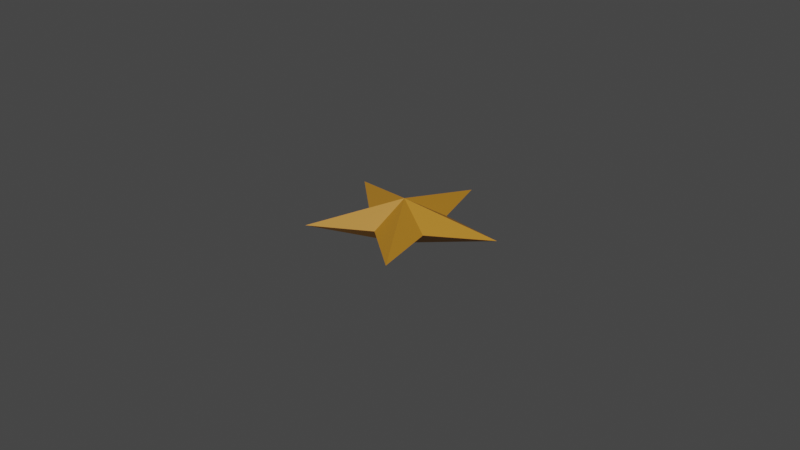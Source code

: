 # Source: star.blend  (saved by Blender 2.93.21; exported with 4.5.12 LTS)
import bpy
from mathutils import Matrix  # noqa: F401  (used for matrix-valued properties, if any)

bpy.ops.wm.read_factory_settings(use_empty=True)
scene = bpy.context.scene
scene.name = 'Scene'

# ---- collections
col_collection = bpy.data.collections.new('Collection'); scene.collection.children.link(col_collection)

# ---- materials (node trees are filled in below, after node groups)
mat_material_001 = bpy.data.materials.new('Material.001')
mat_material_001.use_transparent_shadow = False

# ---- material node trees
mat_material_001.use_nodes = True; mat_material_001.node_tree.nodes.clear()
_N = mat_material_001.node_tree.nodes; _L = mat_material_001.node_tree.links
n0 = _N.new('ShaderNodeBsdfPrincipled'); n0.name = 'Principled BSDF'; n0.location = (10, 300)
n0.distribution = 'GGX'
n0.subsurface_method = 'RANDOM_WALK_SKIN'
n0.inputs[0].default_value = (0.4624, 0.2021, 0.01701, 1.0)
n0.inputs[3].default_value = 1.45
n0.inputs[27].default_value = (0.0, 0.0, 0.0, 1.0)
n0.inputs[28].default_value = 1.0
n1 = _N.new('ShaderNodeOutputMaterial'); n1.name = 'Material Output'; n1.location = (300, 300)
_L.new(n0.outputs[0], n1.inputs[0])
n1.is_active_output = True

# ---- world
world_world = bpy.data.worlds.new('World'); scene.world = world_world
world_world.use_nodes = True; world_world.node_tree.nodes.clear()
_N = world_world.node_tree.nodes; _L = world_world.node_tree.links
n0 = _N.new('ShaderNodeOutputWorld'); n0.name = 'World Output'; n0.location = (300, 300)
n1 = _N.new('ShaderNodeBackground'); n1.name = 'Background'; n1.location = (10, 300)
n1.inputs[0].default_value = (0.05088, 0.05088, 0.05088, 1.0)
_L.new(n1.outputs[0], n0.inputs[0])
n0.is_active_output = True
world_world.color = (0.05088, 0.05088, 0.05088)
world_world.use_sun_shadow = False
world_world.sun_shadow_jitter_overblur = 0.0

# ---- cameras
cam_camera = bpy.data.cameras.new('Camera')
cam_camera.clip_end = 100.0
cam_camera.ortho_scale = 7.314

# ---- meshes
me_circle = bpy.data.meshes.new('Circle')
me_circle.from_pydata([(-0.004761, 1.072, -0.01583), (-0.9558, 0.3806, -0.01583), (-0.5804, -0.7499, -0.02862), (0.6447, -0.7786, 0.004562), (0.9428, 0.4333, -0.05471), (-0.2411, 0.3968, -0.01583), (-0.3751, -0.06517, -0.02862), (0.003704, -0.3417, -0.02514), (0.4393, -0.09379, 0.004562), (0.2196, 0.4607, -0.04539), (0.05411, 0.02035, 0.2417), (-0.1229, 0.7342, -0.01583), (-0.6654, 0.1577, -0.02222), (-0.2884, -0.5458, -0.02688), (0.542, -0.4362, 0.004562), (0.5812, 0.447, -0.05005), (-0.5985, 0.3887, -0.01583), (-0.4777, -0.4076, -0.02862), (0.3242, -0.5601, -0.01029), (0.691, 0.1697, -0.02507), (0.1074, 0.7661, -0.03061), (-0.1032, 0.7904, -0.01583), (-0.08354, 0.8466, -0.01583), (-0.06384, 0.9029, -0.01583), (-0.04415, 0.9591, -0.01583), (-0.02446, 1.015, -0.01583), (-0.7138, 0.1948, -0.02116), (-0.7622, 0.232, -0.02009), (-0.8106, 0.2691, -0.01902), (-0.859, 0.3063, -0.01796), (-0.9074, 0.3434, -0.01689), (-0.3371, -0.5798, -0.02717), (-0.3857, -0.6138, -0.02746), (-0.4344, -0.6479, -0.02775), (-0.4831, -0.6819, -0.02804), (-0.5318, -0.7159, -0.02833), (0.5591, -0.4932, 0.004562), (0.5762, -0.5503, 0.004562), (0.5933, -0.6074, 0.004562), (0.6105, -0.6644, 0.004562), (0.6276, -0.7215, 0.004562), (0.6415, 0.4447, -0.05083), (0.7017, 0.4424, -0.0516), (0.762, 0.4401, -0.05238), (0.8223, 0.4378, -0.05315), (0.8825, 0.4356, -0.05393), (-0.5389, 0.39, -0.01583), (-0.4793, 0.3914, -0.01583), (-0.4198, 0.3928, -0.01583), (-0.3602, 0.3941, -0.01583), (-0.3007, 0.3955, -0.01583), (-0.4606, -0.3505, -0.02862), (-0.4435, -0.2934, -0.02862), (-0.4264, -0.2364, -0.02862), (-0.4093, -0.1793, -0.02862), (-0.3922, -0.1222, -0.02862), (0.2708, -0.5237, -0.01276), (0.2174, -0.4873, -0.01524), (0.164, -0.4509, -0.01771), (0.1105, -0.4145, -0.02019), (0.05712, -0.3781, -0.02266), (0.6491, 0.1258, -0.02013), (0.6071, 0.08189, -0.01519), (0.5652, 0.03797, -0.01026), (0.5232, -0.005949, -0.005316), (0.4813, -0.04987, -0.0003774), (0.1261, 0.7152, -0.03307), (0.1448, 0.6643, -0.03554), (0.1635, 0.6134, -0.038), (0.1822, 0.5625, -0.04047), (0.2009, 0.5116, -0.04293), (-0.2214, 0.453, -0.01583), (-0.2017, 0.5093, -0.01583), (-0.182, 0.5655, -0.01583), (-0.1623, 0.6217, -0.01583), (-0.1426, 0.678, -0.01583), (-0.4234, -0.02803, -0.02755), (-0.4718, 0.009117, -0.02648), (-0.5202, 0.04626, -0.02542), (-0.5686, 0.0834, -0.02435), (-0.617, 0.1205, -0.02329), (-0.04498, -0.3757, -0.02543), (-0.09365, -0.4097, -0.02572), (-0.1423, -0.4437, -0.02601), (-0.191, -0.4778, -0.0263), (-0.2397, -0.5118, -0.02659), (0.4564, -0.1509, 0.004562), (0.4735, -0.2079, 0.004562), (0.4907, -0.265, 0.004562), (0.5078, -0.322, 0.004562), (0.5249, -0.3791, 0.004562), (0.2799, 0.4584, -0.04617), (0.3401, 0.4561, -0.04695), (0.4004, 0.4538, -0.04772), (0.4607, 0.4515, -0.0485), (0.5209, 0.4493, -0.04927), (-0.8963, 0.3819, -0.01583), (-0.8367, 0.3833, -0.01583), (-0.7771, 0.3846, -0.01583), (-0.7176, 0.386, -0.01583), (-0.658, 0.3873, -0.01583), (-0.5633, -0.6929, -0.02862), (-0.5462, -0.6358, -0.02862), (-0.5291, -0.5787, -0.02862), (-0.512, -0.5217, -0.02862), (-0.4949, -0.4646, -0.02862), (0.5913, -0.7422, 0.002087), (0.5379, -0.7057, -0.0003885), (0.4844, -0.6693, -0.002864), (0.431, -0.6329, -0.005339), (0.3776, -0.5965, -0.007814), (0.9008, 0.3893, -0.04977), (0.8589, 0.3454, -0.04483), (0.8169, 0.3015, -0.03989), (0.775, 0.2576, -0.03495), (0.733, 0.2137, -0.03001), (0.01394, 1.021, -0.01829), (0.03263, 0.9697, -0.02075), (0.05133, 0.9188, -0.02322), (0.07002, 0.8679, -0.02568), (0.08872, 0.817, -0.02815), (0.04027, -0.006037, -0.2553)], [], [(0, 25, 24, 23, 22, 21, 11, 75, 74, 73, 72, 71, 5, 10), (5, 50, 49, 48, 47, 46, 16, 100, 99, 98, 97, 96, 1, 10), (1, 30, 29, 28, 27, 26, 12, 80, 79, 78, 77, 76, 6, 10), (6, 55, 54, 53, 52, 51, 17, 105, 104, 103, 102, 101, 2, 10), (2, 35, 34, 33, 32, 31, 13, 85, 84, 83, 82, 81, 7, 10), (7, 60, 59, 58, 57, 56, 18, 110, 109, 108, 107, 106, 3, 10), (3, 40, 39, 38, 37, 36, 14, 90, 89, 88, 87, 86, 8, 10), (8, 65, 64, 63, 62, 61, 19, 115, 114, 113, 112, 111, 4, 10), (4, 45, 44, 43, 42, 41, 15, 95, 94, 93, 92, 91, 9, 10), (9, 70, 69, 68, 67, 66, 20, 120, 119, 118, 117, 116, 0, 10), (5, 71, 121), (71, 72, 121), (72, 73, 121), (73, 74, 121), (74, 75, 121), (75, 11, 121), (11, 21, 121), (21, 22, 121), (22, 23, 121), (23, 24, 121), (24, 25, 121), (25, 0, 121), (0, 116, 121), (116, 117, 121), (117, 118, 121), (118, 119, 121), (119, 120, 121), (120, 20, 121), (20, 66, 121), (66, 67, 121), (67, 68, 121), (68, 69, 121), (69, 70, 121), (70, 9, 121), (9, 91, 121), (91, 92, 121), (92, 93, 121), (93, 94, 121), (94, 95, 121), (95, 15, 121), (15, 41, 121), (41, 42, 121), (42, 43, 121), (43, 44, 121), (44, 45, 121), (45, 4, 121), (4, 111, 121), (111, 112, 121), (112, 113, 121), (113, 114, 121), (114, 115, 121), (115, 19, 121), (19, 61, 121), (61, 62, 121), (62, 63, 121), (63, 64, 121), (64, 65, 121), (65, 8, 121), (8, 86, 121), (86, 87, 121), (87, 88, 121), (88, 89, 121), (89, 90, 121), (90, 14, 121), (14, 36, 121), (36, 37, 121), (37, 38, 121), (38, 39, 121), (39, 40, 121), (40, 3, 121), (3, 106, 121), (106, 107, 121), (107, 108, 121), (108, 109, 121), (109, 110, 121), (110, 18, 121), (18, 56, 121), (56, 57, 121), (57, 58, 121), (58, 59, 121), (59, 60, 121), (60, 7, 121), (7, 81, 121), (81, 82, 121), (82, 83, 121), (83, 84, 121), (84, 85, 121), (85, 13, 121), (13, 31, 121), (31, 32, 121), (32, 33, 121), (33, 34, 121), (34, 35, 121), (35, 2, 121), (2, 101, 121), (101, 102, 121), (102, 103, 121), (103, 104, 121), (104, 105, 121), (105, 17, 121), (17, 51, 121), (51, 52, 121), (52, 53, 121), (53, 54, 121), (54, 55, 121), (55, 6, 121), (6, 76, 121), (76, 77, 121), (77, 78, 121), (78, 79, 121), (79, 80, 121), (80, 12, 121), (12, 26, 121), (26, 27, 121), (27, 28, 121), (28, 29, 121), (29, 30, 121), (30, 1, 121), (1, 96, 121), (96, 97, 121), (97, 98, 121), (98, 99, 121), (99, 100, 121), (100, 16, 121), (16, 46, 121), (46, 47, 121), (47, 48, 121), (48, 49, 121), (49, 50, 121), (50, 5, 121)])
_uv = me_circle.uv_layers.new(name='UVMap')
_uv.uv.foreach_set('vector', [0.5, 1.0, 0.4802, 0.9856, 0.4604, 0.9712, 0.4406, 0.9568, 0.4207, 0.9424, 0.4009, 0.928, 0.3811, 0.9136, 0.3613, 0.8992, 0.3415, 0.8848, 0.3217, 0.8704, 0.3019, 0.856, 0.282, 0.8416, 0.2622, 0.8273, 0.5, 0.5, 0.2622, 0.8273, 0.2424, 0.8129, 0.2226, 0.7985, 0.2028, 0.7841, 0.183, 0.7697, 0.1632, 0.7553, 0.1434, 0.7409, 0.1235, 0.7265, 0.1037, 0.7121, 0.08391, 0.6977, 0.0641, 0.6833, 0.04429, 0.6689, 0.02447, 0.6545, 0.5, 0.5, 0.02447, 0.6545, 0.03204, 0.6312, 0.03961, 0.6079, 0.04718, 0.5846, 0.05474, 0.5613, 0.06231, 0.538, 0.06988, 0.5148, 0.07745, 0.4915, 0.08502, 0.4682, 0.09259, 0.4449, 0.1002, 0.4216, 0.1077, 0.3983, 0.1153, 0.375, 0.5, 0.5, 0.1153, 0.375, 0.1229, 0.3517, 0.1304, 0.3284, 0.138, 0.3051, 0.1456, 0.2818, 0.1531, 0.2585, 0.1607, 0.2352, 0.1683, 0.212, 0.1758, 0.1887, 0.1834, 0.1654, 0.191, 0.1421, 0.1985, 0.1188, 0.2061, 0.09549, 0.5, 0.5, 0.2061, 0.09549, 0.2306, 0.09549, 0.2551, 0.09549, 0.2796, 0.09549, 0.3041, 0.09549, 0.3286, 0.09549, 0.3531, 0.09549, 0.3775, 0.09549, 0.402, 0.09549, 0.4265, 0.09549, 0.451, 0.09549, 0.4755, 0.09549, 0.5, 0.09549, 0.5, 0.5, 0.5, 0.09549, 0.5245, 0.09549, 0.549, 0.09549, 0.5735, 0.09549, 0.598, 0.09549, 0.6225, 0.09549, 0.6469, 0.09549, 0.6714, 0.09549, 0.6959, 0.09549, 0.7204, 0.09549, 0.7449, 0.09549, 0.7694, 0.09549, 0.7939, 0.09549, 0.5, 0.5, 0.7939, 0.09549, 0.8015, 0.1188, 0.809, 0.1421, 0.8166, 0.1654, 0.8242, 0.1887, 0.8317, 0.212, 0.8393, 0.2352, 0.8469, 0.2585, 0.8544, 0.2818, 0.862, 0.3051, 0.8696, 0.3284, 0.8771, 0.3517, 0.8847, 0.375, 0.5, 0.5, 0.8847, 0.375, 0.8923, 0.3983, 0.8998, 0.4216, 0.9074, 0.4449, 0.915, 0.4682, 0.9226, 0.4915, 0.9301, 0.5148, 0.9377, 0.538, 0.9453, 0.5613, 0.9528, 0.5846, 0.9604, 0.6079, 0.968, 0.6312, 0.9755, 0.6545, 0.5, 0.5, 0.9755, 0.6545, 0.9557, 0.6689, 0.9359, 0.6833, 0.9161, 0.6977, 0.8963, 0.7121, 0.8765, 0.7265, 0.8566, 0.7409, 0.8368, 0.7553, 0.817, 0.7697, 0.7972, 0.7841, 0.7774, 0.7985, 0.7576, 0.8129, 0.7378, 0.8273, 0.5, 0.5, 0.7378, 0.8273, 0.718, 0.8416, 0.6981, 0.856, 0.6783, 0.8704, 0.6585, 0.8848, 0.6387, 0.8992, 0.6189, 0.9136, 0.5991, 0.928, 0.5793, 0.9424, 0.5594, 0.9568, 0.5396, 0.9712, 0.5198, 0.9856, 0.5, 1.0, 0.5, 0.5, 0.2622, 0.8273, 0.282, 0.8416, 0.4979, 0.4902, 0.282, 0.8416, 0.3019, 0.856, 0.4979, 0.4902, 0.3019, 0.856, 0.3217, 0.8704, 0.4979, 0.4902, 0.3217, 0.8704, 0.3415, 0.8848, 0.4979, 0.4902, 0.3415, 0.8848, 0.3613, 0.8992, 0.4979, 0.4902, 0.3613, 0.8992, 0.3811, 0.9136, 0.4979, 0.4902, 0.3811, 0.9136, 0.4009, 0.928, 0.4979, 0.4902, 0.4009, 0.928, 0.4207, 0.9424, 0.4979, 0.4902, 0.4207, 0.9424, 0.4406, 0.9568, 0.4979, 0.4902, 0.4406, 0.9568, 0.4604, 0.9712, 0.4979, 0.4902, 0.4604, 0.9712, 0.4802, 0.9856, 0.4979, 0.4902, 0.4802, 0.9856, 0.5, 1.0, 0.4979, 0.4902, 0.5, 1.0, 0.5198, 0.9856, 0.4979, 0.4902, 0.5198, 0.9856, 0.5396, 0.9712, 0.4979, 0.4902, 0.5396, 0.9712, 0.5594, 0.9568, 0.4979, 0.4902, 0.5594, 0.9568, 0.5793, 0.9424, 0.4979, 0.4902, 0.5793, 0.9424, 0.5991, 0.928, 0.4979, 0.4902, 0.5991, 0.928, 0.6189, 0.9136, 0.4979, 0.4902, 0.6189, 0.9136, 0.6387, 0.8992, 0.4979, 0.4902, 0.6387, 0.8992, 0.6585, 0.8848, 0.4979, 0.4902, 0.6585, 0.8848, 0.6783, 0.8704, 0.4979, 0.4902, 0.6783, 0.8704, 0.6981, 0.856, 0.4979, 0.4902, 0.6981, 0.856, 0.718, 0.8416, 0.4979, 0.4902, 0.718, 0.8416, 0.7378, 0.8273, 0.4979, 0.4902, 0.7378, 0.8273, 0.7576, 0.8129, 0.4979, 0.4902, 0.7576, 0.8129, 0.7774, 0.7985, 0.4979, 0.4902, 0.7774, 0.7985, 0.7972, 0.7841, 0.4979, 0.4902, 0.7972, 0.7841, 0.817, 0.7697, 0.4979, 0.4902, 0.817, 0.7697, 0.8368, 0.7553, 0.4979, 0.4902, 0.8368, 0.7553, 0.8566, 0.7409, 0.4979, 0.4902, 0.8566, 0.7409, 0.8765, 0.7265, 0.4979, 0.4902, 0.8765, 0.7265, 0.8963, 0.7121, 0.4979, 0.4902, 0.8963, 0.7121, 0.9161, 0.6977, 0.4979, 0.4902, 0.9161, 0.6977, 0.9359, 0.6833, 0.4979, 0.4902, 0.9359, 0.6833, 0.9557, 0.6689, 0.4979, 0.4902, 0.9557, 0.6689, 0.9755, 0.6545, 0.4979, 0.4902, 0.9755, 0.6545, 0.968, 0.6312, 0.4979, 0.4902, 0.968, 0.6312, 0.9604, 0.6079, 0.4979, 0.4902, 0.9604, 0.6079, 0.9528, 0.5846, 0.4979, 0.4902, 0.9528, 0.5846, 0.9453, 0.5613, 0.4979, 0.4902, 0.9453, 0.5613, 0.9377, 0.538, 0.4979, 0.4902, 0.9377, 0.538, 0.9301, 0.5148, 0.4979, 0.4902, 0.9301, 0.5148, 0.9226, 0.4915, 0.4979, 0.4902, 0.9226, 0.4915, 0.915, 0.4682, 0.4979, 0.4902, 0.915, 0.4682, 0.9074, 0.4449, 0.4979, 0.4902, 0.9074, 0.4449, 0.8998, 0.4216, 0.4979, 0.4902, 0.8998, 0.4216, 0.8923, 0.3983, 0.4979, 0.4902, 0.8923, 0.3983, 0.8847, 0.375, 0.4979, 0.4902, 0.8847, 0.375, 0.8771, 0.3517, 0.4979, 0.4902, 0.8771, 0.3517, 0.8696, 0.3284, 0.4979, 0.4902, 0.8696, 0.3284, 0.862, 0.3051, 0.4979, 0.4902, 0.862, 0.3051, 0.8544, 0.2818, 0.4979, 0.4902, 0.8544, 0.2818, 0.8469, 0.2585, 0.4979, 0.4902, 0.8469, 0.2585, 0.8393, 0.2352, 0.4979, 0.4902, 0.8393, 0.2352, 0.8317, 0.212, 0.4979, 0.4902, 0.8317, 0.212, 0.8242, 0.1887, 0.4979, 0.4902, 0.8242, 0.1887, 0.8166, 0.1654, 0.4979, 0.4902, 0.8166, 0.1654, 0.809, 0.1421, 0.4979, 0.4902, 0.809, 0.1421, 0.8015, 0.1188, 0.4979, 0.4902, 0.8015, 0.1188, 0.7939, 0.09549, 0.4979, 0.4902, 0.7939, 0.09549, 0.7694, 0.09549, 0.4979, 0.4902, 0.7694, 0.09549, 0.7449, 0.09549, 0.4979, 0.4902, 0.7449, 0.09549, 0.7204, 0.09549, 0.4979, 0.4902, 0.7204, 0.09549, 0.6959, 0.09549, 0.4979, 0.4902, 0.6959, 0.09549, 0.6714, 0.09549, 0.4979, 0.4902, 0.6714, 0.09549, 0.6469, 0.09549, 0.4979, 0.4902, 0.6469, 0.09549, 0.6225, 0.09549, 0.4979, 0.4902, 0.6225, 0.09549, 0.598, 0.09549, 0.4979, 0.4902, 0.598, 0.09549, 0.5735, 0.09549, 0.4979, 0.4902, 0.5735, 0.09549, 0.549, 0.09549, 0.4979, 0.4902, 0.549, 0.09549, 0.5245, 0.09549, 0.4979, 0.4902, 0.5245, 0.09549, 0.5, 0.09549, 0.4979, 0.4902, 0.5, 0.09549, 0.4755, 0.09549, 0.4979, 0.4902, 0.4755, 0.09549, 0.451, 0.09549, 0.4979, 0.4902, 0.451, 0.09549, 0.4265, 0.09549, 0.4979, 0.4902, 0.4265, 0.09549, 0.402, 0.09549, 0.4979, 0.4902, 0.402, 0.09549, 0.3775, 0.09549, 0.4979, 0.4902, 0.3775, 0.09549, 0.3531, 0.09549, 0.4979, 0.4902, 0.3531, 0.09549, 0.3286, 0.09549, 0.4979, 0.4902, 0.3286, 0.09549, 0.3041, 0.09549, 0.4979, 0.4902, 0.3041, 0.09549, 0.2796, 0.09549, 0.4979, 0.4902, 0.2796, 0.09549, 0.2551, 0.09549, 0.4979, 0.4902, 0.2551, 0.09549, 0.2306, 0.09549, 0.4979, 0.4902, 0.2306, 0.09549, 0.2061, 0.09549, 0.4979, 0.4902, 0.2061, 0.09549, 0.1985, 0.1188, 0.4979, 0.4902, 0.1985, 0.1188, 0.191, 0.1421, 0.4979, 0.4902, 0.191, 0.1421, 0.1834, 0.1654, 0.4979, 0.4902, 0.1834, 0.1654, 0.1758, 0.1887, 0.4979, 0.4902, 0.1758, 0.1887, 0.1683, 0.212, 0.4979, 0.4902, 0.1683, 0.212, 0.1607, 0.2352, 0.4979, 0.4902, 0.1607, 0.2352, 0.1531, 0.2585, 0.4979, 0.4902, 0.1531, 0.2585, 0.1456, 0.2818, 0.4979, 0.4902, 0.1456, 0.2818, 0.138, 0.3051, 0.4979, 0.4902, 0.138, 0.3051, 0.1304, 0.3284, 0.4979, 0.4902, 0.1304, 0.3284, 0.1229, 0.3517, 0.4979, 0.4902, 0.1229, 0.3517, 0.1153, 0.375, 0.4979, 0.4902, 0.1153, 0.375, 0.1077, 0.3983, 0.4979, 0.4902, 0.1077, 0.3983, 0.1002, 0.4216, 0.4979, 0.4902, 0.1002, 0.4216, 0.09259, 0.4449, 0.4979, 0.4902, 0.09259, 0.4449, 0.08502, 0.4682, 0.4979, 0.4902, 0.08502, 0.4682, 0.07745, 0.4915, 0.4979, 0.4902, 0.07745, 0.4915, 0.06988, 0.5148, 0.4979, 0.4902, 0.06988, 0.5148, 0.06231, 0.538, 0.4979, 0.4902, 0.06231, 0.538, 0.05474, 0.5613, 0.4979, 0.4902, 0.05474, 0.5613, 0.04718, 0.5846, 0.4979, 0.4902, 0.04718, 0.5846, 0.03961, 0.6079, 0.4979, 0.4902, 0.03961, 0.6079, 0.03204, 0.6312, 0.4979, 0.4902, 0.03204, 0.6312, 0.02447, 0.6545, 0.4979, 0.4902, 0.02447, 0.6545, 0.04429, 0.6689, 0.4979, 0.4902, 0.04429, 0.6689, 0.0641, 0.6833, 0.4979, 0.4902, 0.0641, 0.6833, 0.08391, 0.6977, 0.4979, 0.4902, 0.08391, 0.6977, 0.1037, 0.7121, 0.4979, 0.4902, 0.1037, 0.7121, 0.1235, 0.7265, 0.4979, 0.4902, 0.1235, 0.7265, 0.1434, 0.7409, 0.4979, 0.4902, 0.1434, 0.7409, 0.1632, 0.7553, 0.4979, 0.4902, 0.1632, 0.7553, 0.183, 0.7697, 0.4979, 0.4902, 0.183, 0.7697, 0.2028, 0.7841, 0.4979, 0.4902, 0.2028, 0.7841, 0.2226, 0.7985, 0.4979, 0.4902, 0.2226, 0.7985, 0.2424, 0.8129, 0.4979, 0.4902, 0.2424, 0.8129, 0.2622, 0.8273, 0.4979, 0.4902])
me_circle.materials.append(mat_material_001)
me_circle.use_remesh_fix_poles = True
me_circle.use_remesh_preserve_attributes = False
me_circle.update()

# ---- objects
ob_camera = bpy.data.objects.new('Camera', cam_camera)
ob_circle = bpy.data.objects.new('Circle', me_circle)

# ---- transforms, parenting, visibility, modifiers, constraints
ob_camera.location = (7.359, -6.926, 4.958)
ob_camera.rotation_euler = (1.109, 0.0, 0.8149)
ob_camera.lock_rotations_4d = False
ob_camera.empty_display_type = 'ARROWS'
ob_camera.color = (0.0, 0.0, 0.0, 0.0)
ob_camera.display_type = 'WIRE'
ob_camera.lineart.crease_threshold = 0.0
ob_circle.location = (0.0, 0.0, 0.0)
_m = ob_circle.modifiers.new('Decimate', 'DECIMATE')

# ---- collection membership
col_collection.objects.link(ob_camera)
col_collection.objects.link(ob_circle)

# ---- scene / render settings (as saved in the file)
scene.camera = ob_camera
scene.frame_start = 1; scene.frame_end = 250; scene.frame_set(1)
scene.render.engine = 'BLENDER_EEVEE_NEXT'
scene.cycles.use_denoising = False
scene.cycles.samples = 128
scene.cycles.sampling_pattern = 'TABULATED_SOBOL'
scene.cycles.use_adaptive_sampling = False
scene.cycles.use_light_tree = False
scene.view_settings.view_transform = 'Filmic'
bpy.context.view_layer.update()

# ---- added for rendering (the .blend has no usable light): sun
light_auto_sun = bpy.data.lights.new('AutoSun', 'SUN')
light_auto_sun.energy = 3.0
light_auto_sun.angle = 0.0523599
ob_auto_sun = bpy.data.objects.new('AutoSun', light_auto_sun)
scene.collection.objects.link(ob_auto_sun)
ob_auto_sun.rotation_euler = (0.872665, 0.174533, 0.523599)
bpy.context.view_layer.update()
